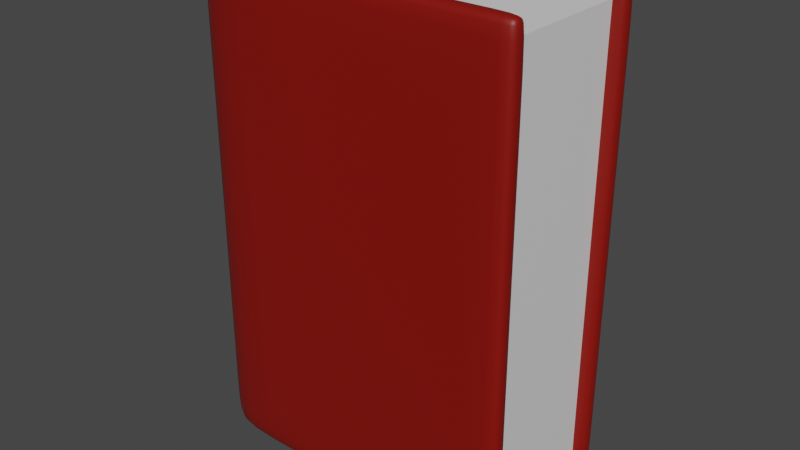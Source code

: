 # Source: book_red.blend  (saved by Blender 2.91.10; exported with 4.5.12 LTS)
import bpy
from mathutils import Matrix  # noqa: F401  (used for matrix-valued properties, if any)

bpy.ops.wm.read_factory_settings(use_empty=True)
scene = bpy.context.scene
scene.name = 'Scene'

# ---- collections
col_collection = bpy.data.collections.new('Collection'); scene.collection.children.link(col_collection)

# ---- materials (node trees are filled in below, after node groups)
mat_conver_mat = bpy.data.materials.new('conver_mat')
mat_conver_mat.use_transparent_shadow = False
mat_paper_mat = bpy.data.materials.new('Paper_mat')
mat_paper_mat.use_transparent_shadow = False

# ---- material node trees
mat_conver_mat.use_nodes = True; mat_conver_mat.node_tree.nodes.clear()
_N = mat_conver_mat.node_tree.nodes; _L = mat_conver_mat.node_tree.links
n0 = _N.new('ShaderNodeOutputMaterial'); n0.name = 'Material Output'; n0.location = (300, 300)
n1 = _N.new('ShaderNodeBsdfPrincipled'); n1.name = 'Principled BSDF'; n1.location = (10, 300)
n1.distribution = 'GGX'
n1.subsurface_method = 'BURLEY'
n1.inputs[0].default_value = (0.2274, 0.003503, 0.0, 1.0)
n1.inputs[3].default_value = 1.45
n1.inputs[27].default_value = (0.0, 0.0, 0.0, 1.0)
n1.inputs[28].default_value = 1.0
_L.new(n1.outputs[0], n0.inputs[0])
n0.is_active_output = True
mat_paper_mat.use_nodes = True; mat_paper_mat.node_tree.nodes.clear()
_N = mat_paper_mat.node_tree.nodes; _L = mat_paper_mat.node_tree.links
n0 = _N.new('ShaderNodeBsdfPrincipled'); n0.name = 'Principled BSDF'; n0.location = (10, 300)
n0.distribution = 'GGX'
n0.subsurface_method = 'BURLEY'
n0.inputs[3].default_value = 1.45
n0.inputs[27].default_value = (0.0, 0.0, 0.0, 1.0)
n0.inputs[28].default_value = 1.0
n1 = _N.new('ShaderNodeOutputMaterial'); n1.name = 'Material Output'; n1.location = (300, 300)
_L.new(n0.outputs[0], n1.inputs[0])
n1.is_active_output = True

# ---- world
world_world = bpy.data.worlds.new('World'); scene.world = world_world
world_world.use_nodes = True; world_world.node_tree.nodes.clear()
_N = world_world.node_tree.nodes; _L = world_world.node_tree.links
n0 = _N.new('ShaderNodeOutputWorld'); n0.name = 'World Output'; n0.location = (300, 300)
n1 = _N.new('ShaderNodeBackground'); n1.name = 'Background'; n1.location = (10, 300)
n1.inputs[0].default_value = (0.05088, 0.05088, 0.05088, 1.0)
_L.new(n1.outputs[0], n0.inputs[0])
n0.is_active_output = True
world_world.color = (0.05088, 0.05088, 0.05088)
world_world.use_sun_shadow = False
world_world.sun_shadow_jitter_overblur = 0.0

# ---- meshes
me_plane = bpy.data.meshes.new('Plane')
me_plane.from_pydata([(0.05667, 0.3471, -1.0), (1.387, 0.3471, -1.0), (0.05667, 0.3471, 1.0), (1.387, 0.3471, 1.0), (1.46, 0.3471, -1.0), (1.46, 0.3471, 1.0), (0.05667, 2.094e-08, -1.0), (0.05667, 2.094e-08, 1.0), (0.05667, 0.3471, 0.928), (1.387, 0.3471, 0.928), (1.46, 0.3471, 0.928), (0.05667, 2.094e-08, 0.928), (0.05667, 0.3471, -0.9146), (1.387, 0.3471, -0.9146), (1.46, 0.3471, -0.9146), (0.05667, 2.094e-08, -0.9146), (0.399, 0.3471, -1.0), (0.399, 0.3471, 1.0), (0.399, 0.3471, 0.928), (0.399, 0.3471, -0.9146)], [], [(18, 17, 3, 9), (9, 3, 5, 10), (8, 11, 7, 2), (12, 15, 11, 8), (13, 9, 10, 14), (19, 18, 9, 13), (16, 19, 13, 1), (1, 13, 14, 4), (0, 6, 15, 12), (0, 12, 19, 16), (12, 8, 18, 19), (8, 2, 17, 18)])
me_plane.polygons.foreach_set('use_smooth', [True] * 12)
_uv = me_plane.uv_layers.new(name='UVMap')
_uv.uv.foreach_set('vector', [0.0, 0.964, 0.0, 1.0, 0.0, 1.0, 0.0, 0.964, 0.0, 0.964, 0.0, 1.0, 0.0, 1.0, 0.0, 0.964, 0.0, 0.964, 0.5, 0.964, 0.5, 1.0, 0.0, 1.0, 0.0, 0.0807, 0.5, 0.0807, 0.5, 0.964, 0.0, 0.964, 0.0, 0.0807, 0.0, 0.964, 0.0, 0.964, 0.0, 0.0807, 0.0, 0.0807, 0.0, 0.964, 0.0, 0.964, 0.0, 0.0807, 0.0, 0.0, 0.0, 0.0807, 0.0, 0.0807, 0.0, 0.0, 0.0, 0.0, 0.0, 0.0807, 0.0, 0.0807, 0.0, 0.0, 0.0, 0.0, 0.5, 0.0, 0.5, 0.0807, 0.0, 0.0807, 0.0, 0.0, 0.0, 0.0807, 0.0, 0.0807, 0.0, 0.0, 0.0, 0.0807, 0.0, 0.964, 0.0, 0.964, 0.0, 0.0807, 0.0, 0.964, 0.0, 1.0, 0.0, 1.0, 0.0, 0.964])
me_plane.materials.append(mat_conver_mat)
me_plane.use_remesh_fix_poles = True
me_plane.use_remesh_preserve_attributes = False
me_plane.use_mirror_vertex_groups = False
me_plane.update()
me_cube_001 = bpy.data.meshes.new('Cube.001')
me_cube_001.from_pydata([(0.1897, 0.2705, -0.9259), (0.1897, 0.2705, 0.9144), (1.41, 0.2705, -0.9259), (1.41, 0.2705, 0.9144), (0.1897, -0.2705, -0.9259), (0.1897, -0.2705, 0.9144), (1.41, -0.2705, -0.9259), (1.41, -0.2705, 0.9144)], [], [(0, 1, 3, 2), (2, 3, 7, 6), (6, 7, 5, 4), (4, 5, 1, 0), (2, 6, 4, 0), (7, 3, 1, 5)])
_uv = me_cube_001.uv_layers.new(name='UVMap')
_uv.uv.foreach_set('vector', [0.375, 0.0, 0.625, 0.0, 0.625, 0.25, 0.375, 0.25, 0.375, 0.25, 0.625, 0.25, 0.625, 0.5, 0.375, 0.5, 0.375, 0.5, 0.625, 0.5, 0.625, 0.75, 0.375, 0.75, 0.375, 0.75, 0.625, 0.75, 0.625, 1.0, 0.375, 1.0, 0.125, 0.5, 0.375, 0.5, 0.375, 0.75, 0.125, 0.75, 0.625, 0.5, 0.875, 0.5, 0.875, 0.75, 0.625, 0.75])
me_cube_001.materials.append(mat_paper_mat)
me_cube_001.use_remesh_fix_poles = True
me_cube_001.use_remesh_preserve_attributes = False
me_cube_001.use_mirror_vertex_groups = False
me_cube_001.update()

# ---- objects
ob_cover = bpy.data.objects.new('Cover', me_plane)
ob_paper = bpy.data.objects.new('Paper', me_cube_001)

# ---- transforms, parenting, visibility, modifiers, constraints
ob_cover.location = (0.0, 0.0, 0.0)
ob_cover.lineart.crease_threshold = 0.0
_m = ob_cover.modifiers.new('Solidify', 'SOLIDIFY')
_m.thickness = 0.08
_m = ob_cover.modifiers.new('Mirror', 'MIRROR')
_m.use_axis = (False, True, False)
_m = ob_cover.modifiers.new('Subdivision', 'SUBSURF')
_m.uv_smooth = 'PRESERVE_CORNERS'
ob_paper.location = (0.0, 0.0, 0.0)
ob_paper.lineart.crease_threshold = 0.0

# ---- collection membership
col_collection.objects.link(ob_cover)
col_collection.objects.link(ob_paper)

# ---- scene / render settings (as saved in the file)
scene.frame_start = 1; scene.frame_end = 250; scene.frame_set(1)
scene.render.engine = 'BLENDER_EEVEE_NEXT'
scene.cycles.use_denoising = False
scene.cycles.samples = 128
scene.cycles.sampling_pattern = 'TABULATED_SOBOL'
scene.cycles.use_adaptive_sampling = False
scene.cycles.use_light_tree = False
scene.view_settings.view_transform = 'Filmic'
bpy.context.view_layer.update()

# ---- added for rendering (the .blend has no active camera and no usable light): camera, sun
cam_auto = bpy.data.cameras.new('AutoCamera')
cam_auto.lens = 50.0
cam_auto.sensor_width = 36.0
cam_auto.clip_end = 1000.0
ob_auto_camera = bpy.data.objects.new('AutoCamera', cam_auto)
scene.collection.objects.link(ob_auto_camera)
ob_auto_camera.location = (3.10847, -2.82009, 1.88006)
ob_auto_camera.rotation_euler = (1.09748, -7.21219e-08, 0.694738)
scene.camera = ob_auto_camera
light_auto_sun = bpy.data.lights.new('AutoSun', 'SUN')
light_auto_sun.energy = 3.0
light_auto_sun.angle = 0.0523599
ob_auto_sun = bpy.data.objects.new('AutoSun', light_auto_sun)
scene.collection.objects.link(ob_auto_sun)
ob_auto_sun.rotation_euler = (0.872665, 0.174533, 0.523599)
bpy.context.view_layer.update()
